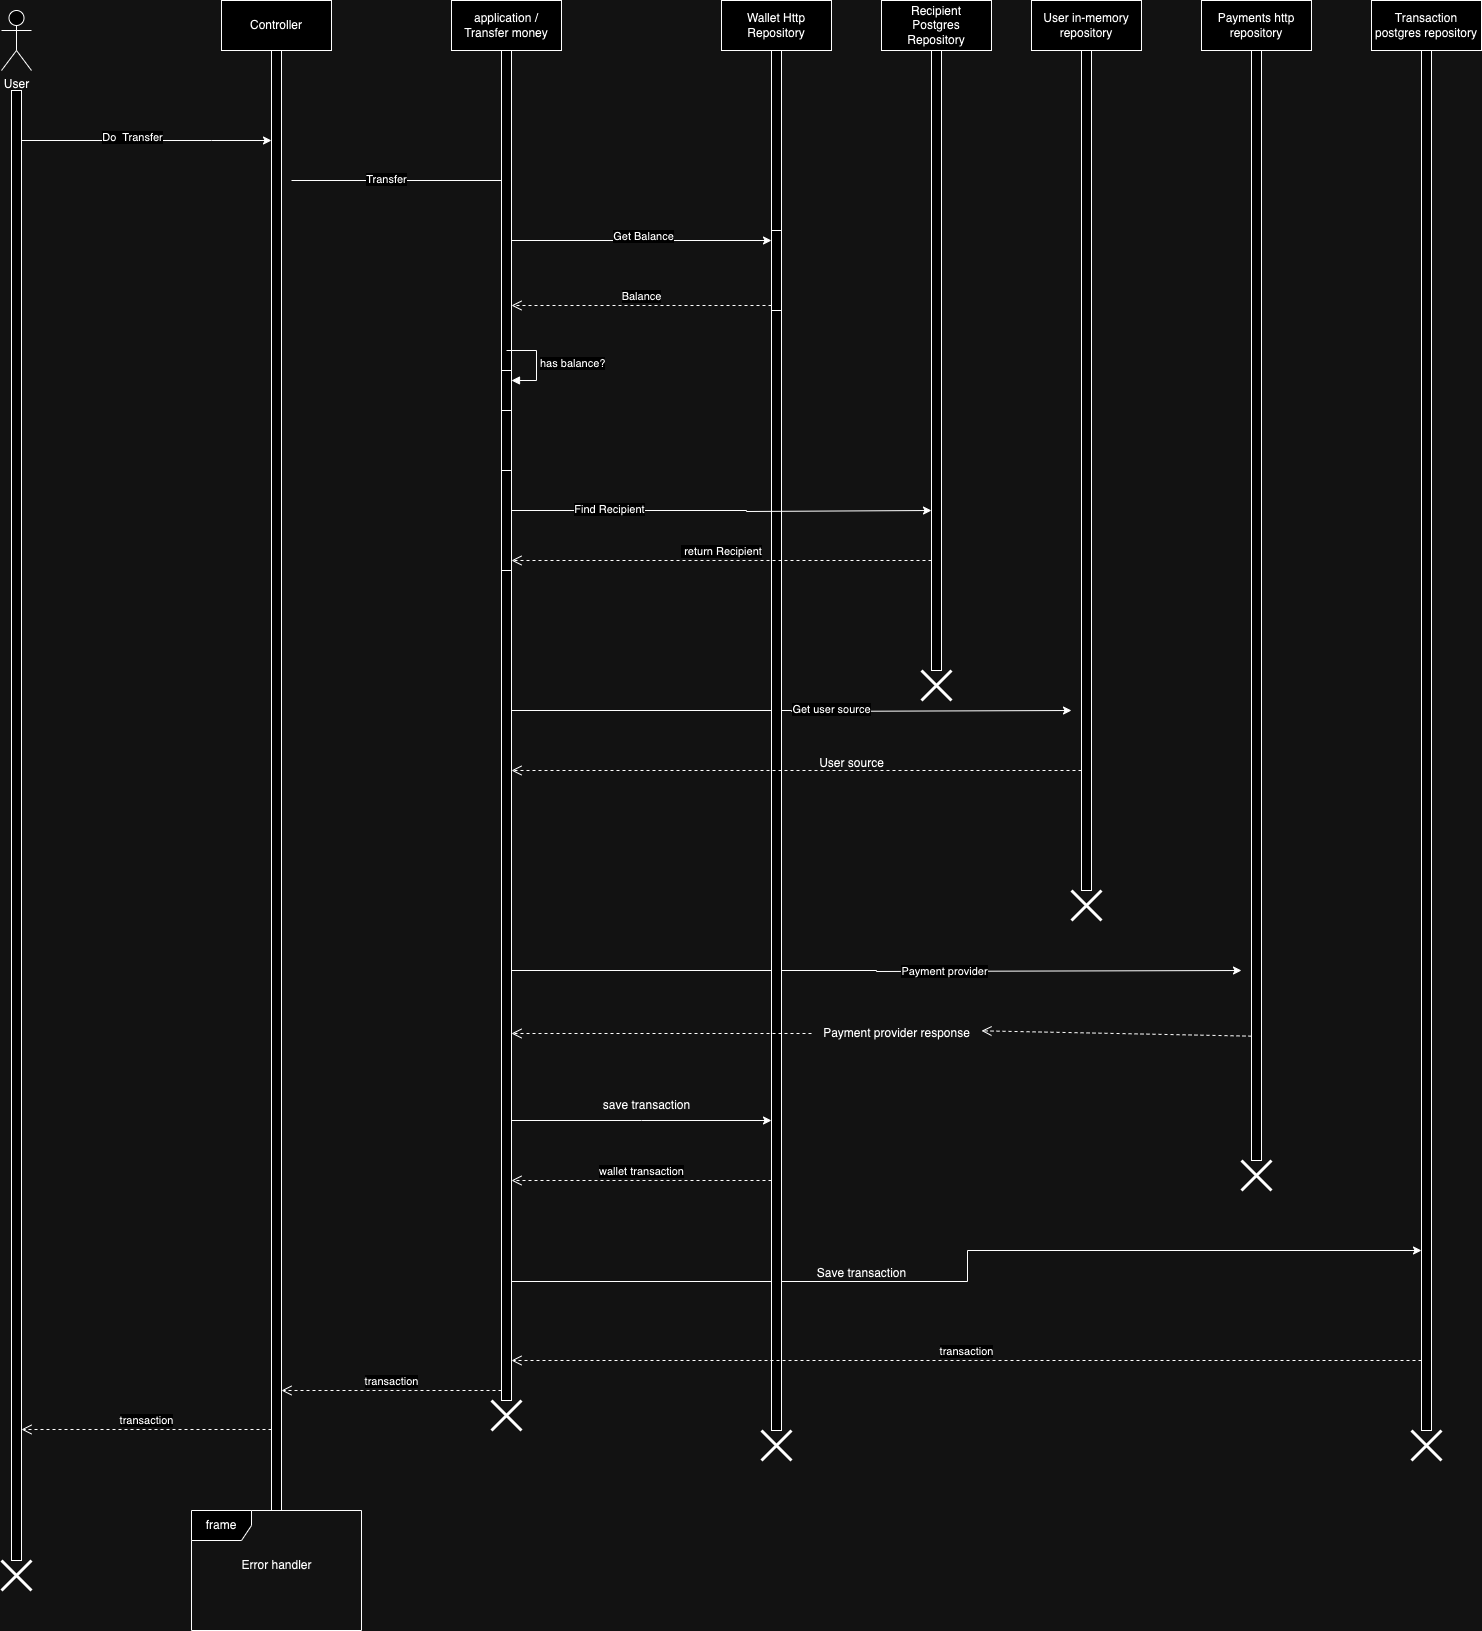

The diagram above was exported from draw.io. Its source (the exported page's mxGraphModel, read from the mxfile embedded in the PNG):
<mxGraphModel dx="1712" dy="1157" grid="1" gridSize="10" guides="1" tooltips="1" connect="1" arrows="1" fold="1" page="1" pageScale="1" pageWidth="850" pageHeight="1100" math="0" shadow="0">
  <root>
    <mxCell id="0" />
    <mxCell id="1" parent="0" />
    <mxCell id="j1mCCaSUfVwKvGMT9pn2-1" value="User" style="shape=umlActor;verticalLabelPosition=bottom;verticalAlign=top;html=1;outlineConnect=0;" parent="1" vertex="1">
      <mxGeometry x="130" y="170" width="30" height="60" as="geometry" />
    </mxCell>
    <mxCell id="j1mCCaSUfVwKvGMT9pn2-2" value="Controller" style="html=1;whiteSpace=wrap;" parent="1" vertex="1">
      <mxGeometry x="350" y="160" width="110" height="50" as="geometry" />
    </mxCell>
    <mxCell id="XD90l8MkM19vRMKyT1ba-3" style="edgeStyle=orthogonalEdgeStyle;rounded=0;orthogonalLoop=1;jettySize=auto;html=1;curved=0;" edge="1" parent="1" source="j1mCCaSUfVwKvGMT9pn2-3" target="XD90l8MkM19vRMKyT1ba-1">
      <mxGeometry relative="1" as="geometry">
        <Array as="points">
          <mxPoint x="340" y="300" />
          <mxPoint x="340" y="300" />
        </Array>
      </mxGeometry>
    </mxCell>
    <mxCell id="XD90l8MkM19vRMKyT1ba-4" value="Do&amp;nbsp; Transfer" style="edgeLabel;html=1;align=center;verticalAlign=middle;resizable=0;points=[];" vertex="1" connectable="0" parent="XD90l8MkM19vRMKyT1ba-3">
      <mxGeometry x="-0.256" y="4" relative="1" as="geometry">
        <mxPoint x="17" as="offset" />
      </mxGeometry>
    </mxCell>
    <mxCell id="j1mCCaSUfVwKvGMT9pn2-3" value="" style="html=1;points=[[0,0,0,0,5],[0,1,0,0,-5],[1,0,0,0,5],[1,1,0,0,-5]];perimeter=orthogonalPerimeter;outlineConnect=0;targetShapes=umlLifeline;portConstraint=eastwest;newEdgeStyle={&quot;curved&quot;:0,&quot;rounded&quot;:0};" parent="1" vertex="1">
      <mxGeometry x="140" y="250" width="10" height="1470" as="geometry" />
    </mxCell>
    <mxCell id="j1mCCaSUfVwKvGMT9pn2-4" value="" style="shape=umlDestroy;whiteSpace=wrap;html=1;strokeWidth=3;targetShapes=umlLifeline;" parent="1" vertex="1">
      <mxGeometry x="130" y="1720" width="30" height="30" as="geometry" />
    </mxCell>
    <mxCell id="XD90l8MkM19vRMKyT1ba-7" style="edgeStyle=orthogonalEdgeStyle;rounded=0;orthogonalLoop=1;jettySize=auto;html=1;curved=0;" edge="1" parent="1">
      <mxGeometry relative="1" as="geometry">
        <mxPoint x="420" y="340" as="sourcePoint" />
        <mxPoint x="640" y="340" as="targetPoint" />
      </mxGeometry>
    </mxCell>
    <mxCell id="XD90l8MkM19vRMKyT1ba-8" value="Transfer" style="edgeLabel;html=1;align=center;verticalAlign=middle;resizable=0;points=[];" vertex="1" connectable="0" parent="XD90l8MkM19vRMKyT1ba-7">
      <mxGeometry x="-0.1455" y="2" relative="1" as="geometry">
        <mxPoint as="offset" />
      </mxGeometry>
    </mxCell>
    <mxCell id="XD90l8MkM19vRMKyT1ba-1" value="" style="html=1;points=[[0,0,0,0,5],[0,1,0,0,-5],[1,0,0,0,5],[1,1,0,0,-5]];perimeter=orthogonalPerimeter;outlineConnect=0;targetShapes=umlLifeline;portConstraint=eastwest;newEdgeStyle={&quot;curved&quot;:0,&quot;rounded&quot;:0};" vertex="1" parent="1">
      <mxGeometry x="400" y="210" width="10" height="1460" as="geometry" />
    </mxCell>
    <mxCell id="XD90l8MkM19vRMKyT1ba-5" value="application / Transfer money" style="html=1;whiteSpace=wrap;" vertex="1" parent="1">
      <mxGeometry x="580" y="160" width="110" height="50" as="geometry" />
    </mxCell>
    <mxCell id="XD90l8MkM19vRMKyT1ba-12" style="edgeStyle=orthogonalEdgeStyle;rounded=0;orthogonalLoop=1;jettySize=auto;html=1;curved=0;" edge="1" parent="1" source="XD90l8MkM19vRMKyT1ba-6" target="XD90l8MkM19vRMKyT1ba-15">
      <mxGeometry relative="1" as="geometry">
        <mxPoint x="820" y="370" as="targetPoint" />
        <Array as="points">
          <mxPoint x="800" y="400" />
          <mxPoint x="800" y="400" />
        </Array>
      </mxGeometry>
    </mxCell>
    <mxCell id="XD90l8MkM19vRMKyT1ba-13" value="Get Balance" style="edgeLabel;html=1;align=center;verticalAlign=middle;resizable=0;points=[];" vertex="1" connectable="0" parent="XD90l8MkM19vRMKyT1ba-12">
      <mxGeometry x="0.0111" y="5" relative="1" as="geometry">
        <mxPoint as="offset" />
      </mxGeometry>
    </mxCell>
    <mxCell id="XD90l8MkM19vRMKyT1ba-40" style="edgeStyle=orthogonalEdgeStyle;rounded=0;orthogonalLoop=1;jettySize=auto;html=1;curved=0;" edge="1" parent="1" source="XD90l8MkM19vRMKyT1ba-6">
      <mxGeometry relative="1" as="geometry">
        <mxPoint x="1200" y="870" as="targetPoint" />
        <Array as="points">
          <mxPoint x="920" y="870" />
          <mxPoint x="920" y="871" />
        </Array>
      </mxGeometry>
    </mxCell>
    <mxCell id="XD90l8MkM19vRMKyT1ba-41" value="Get user source" style="edgeLabel;html=1;align=center;verticalAlign=middle;resizable=0;points=[];" vertex="1" connectable="0" parent="XD90l8MkM19vRMKyT1ba-40">
      <mxGeometry x="0.1444" y="2" relative="1" as="geometry">
        <mxPoint as="offset" />
      </mxGeometry>
    </mxCell>
    <mxCell id="XD90l8MkM19vRMKyT1ba-46" style="edgeStyle=orthogonalEdgeStyle;rounded=0;orthogonalLoop=1;jettySize=auto;html=1;curved=0;" edge="1" parent="1" source="XD90l8MkM19vRMKyT1ba-6">
      <mxGeometry relative="1" as="geometry">
        <mxPoint x="1370" y="1130" as="targetPoint" />
        <Array as="points">
          <mxPoint x="1005" y="1130" />
          <mxPoint x="1005" y="1131" />
        </Array>
      </mxGeometry>
    </mxCell>
    <mxCell id="XD90l8MkM19vRMKyT1ba-47" value="Payment provider" style="edgeLabel;html=1;align=center;verticalAlign=middle;resizable=0;points=[];" vertex="1" connectable="0" parent="XD90l8MkM19vRMKyT1ba-46">
      <mxGeometry x="0.1874" relative="1" as="geometry">
        <mxPoint as="offset" />
      </mxGeometry>
    </mxCell>
    <mxCell id="XD90l8MkM19vRMKyT1ba-53" style="edgeStyle=orthogonalEdgeStyle;rounded=0;orthogonalLoop=1;jettySize=auto;html=1;curved=0;" edge="1" parent="1" source="XD90l8MkM19vRMKyT1ba-6" target="XD90l8MkM19vRMKyT1ba-15">
      <mxGeometry relative="1" as="geometry">
        <Array as="points">
          <mxPoint x="770" y="1280" />
          <mxPoint x="770" y="1280" />
        </Array>
      </mxGeometry>
    </mxCell>
    <mxCell id="XD90l8MkM19vRMKyT1ba-60" style="edgeStyle=orthogonalEdgeStyle;rounded=0;orthogonalLoop=1;jettySize=auto;html=1;curved=0;" edge="1" parent="1">
      <mxGeometry relative="1" as="geometry">
        <mxPoint x="640" y="1440" as="sourcePoint" />
        <mxPoint x="1550" y="1410" as="targetPoint" />
        <Array as="points">
          <mxPoint x="640" y="1441" />
          <mxPoint x="1096" y="1441" />
          <mxPoint x="1096" y="1410" />
        </Array>
      </mxGeometry>
    </mxCell>
    <mxCell id="XD90l8MkM19vRMKyT1ba-6" value="" style="html=1;points=[[0,0,0,0,5],[0,1,0,0,-5],[1,0,0,0,5],[1,1,0,0,-5]];perimeter=orthogonalPerimeter;outlineConnect=0;targetShapes=umlLifeline;portConstraint=eastwest;newEdgeStyle={&quot;curved&quot;:0,&quot;rounded&quot;:0};" vertex="1" parent="1">
      <mxGeometry x="630" y="210" width="10" height="1350" as="geometry" />
    </mxCell>
    <mxCell id="XD90l8MkM19vRMKyT1ba-14" value="Wallet Http Repository" style="html=1;whiteSpace=wrap;" vertex="1" parent="1">
      <mxGeometry x="850" y="160" width="110" height="50" as="geometry" />
    </mxCell>
    <mxCell id="XD90l8MkM19vRMKyT1ba-15" value="" style="html=1;points=[[0,0,0,0,5],[0,1,0,0,-5],[1,0,0,0,5],[1,1,0,0,-5]];perimeter=orthogonalPerimeter;outlineConnect=0;targetShapes=umlLifeline;portConstraint=eastwest;newEdgeStyle={&quot;curved&quot;:0,&quot;rounded&quot;:0};" vertex="1" parent="1">
      <mxGeometry x="900" y="210" width="10" height="1380" as="geometry" />
    </mxCell>
    <mxCell id="XD90l8MkM19vRMKyT1ba-16" value="" style="html=1;points=[[0,0,0,0,5],[0,1,0,0,-5],[1,0,0,0,5],[1,1,0,0,-5]];perimeter=orthogonalPerimeter;outlineConnect=0;targetShapes=umlLifeline;portConstraint=eastwest;newEdgeStyle={&quot;curved&quot;:0,&quot;rounded&quot;:0};" vertex="1" parent="1">
      <mxGeometry x="900" y="390" width="10" height="80" as="geometry" />
    </mxCell>
    <mxCell id="XD90l8MkM19vRMKyT1ba-18" value="Balance" style="html=1;verticalAlign=bottom;endArrow=open;dashed=1;endSize=8;curved=0;rounded=0;exitX=0;exitY=1;exitDx=0;exitDy=-5;" edge="1" source="XD90l8MkM19vRMKyT1ba-16" parent="1" target="XD90l8MkM19vRMKyT1ba-6">
      <mxGeometry relative="1" as="geometry">
        <mxPoint x="830" y="465" as="targetPoint" />
      </mxGeometry>
    </mxCell>
    <mxCell id="XD90l8MkM19vRMKyT1ba-24" value="" style="html=1;points=[[0,0,0,0,5],[0,1,0,0,-5],[1,0,0,0,5],[1,1,0,0,-5]];perimeter=orthogonalPerimeter;outlineConnect=0;targetShapes=umlLifeline;portConstraint=eastwest;newEdgeStyle={&quot;curved&quot;:0,&quot;rounded&quot;:0};" vertex="1" parent="1">
      <mxGeometry x="630" y="530" width="10" height="40" as="geometry" />
    </mxCell>
    <mxCell id="XD90l8MkM19vRMKyT1ba-25" value="has balance?" style="html=1;align=left;spacingLeft=2;endArrow=block;rounded=0;edgeStyle=orthogonalEdgeStyle;curved=0;rounded=0;" edge="1" target="XD90l8MkM19vRMKyT1ba-24" parent="1">
      <mxGeometry relative="1" as="geometry">
        <mxPoint x="635" y="510" as="sourcePoint" />
        <Array as="points">
          <mxPoint x="665" y="540" />
        </Array>
      </mxGeometry>
    </mxCell>
    <mxCell id="XD90l8MkM19vRMKyT1ba-26" value="frame" style="shape=umlFrame;whiteSpace=wrap;html=1;pointerEvents=0;" vertex="1" parent="1">
      <mxGeometry x="320" y="1670" width="170" height="120" as="geometry" />
    </mxCell>
    <mxCell id="XD90l8MkM19vRMKyT1ba-27" value="Error handler" style="text;html=1;align=center;verticalAlign=middle;resizable=0;points=[];autosize=1;strokeColor=none;fillColor=none;" vertex="1" parent="1">
      <mxGeometry x="360" y="1710" width="90" height="30" as="geometry" />
    </mxCell>
    <mxCell id="XD90l8MkM19vRMKyT1ba-28" value="Recipient&lt;br&gt;Postgres Repository" style="html=1;whiteSpace=wrap;" vertex="1" parent="1">
      <mxGeometry x="1010" y="160" width="110" height="50" as="geometry" />
    </mxCell>
    <mxCell id="XD90l8MkM19vRMKyT1ba-29" value="" style="html=1;points=[[0,0,0,0,5],[0,1,0,0,-5],[1,0,0,0,5],[1,1,0,0,-5]];perimeter=orthogonalPerimeter;outlineConnect=0;targetShapes=umlLifeline;portConstraint=eastwest;newEdgeStyle={&quot;curved&quot;:0,&quot;rounded&quot;:0};" vertex="1" parent="1">
      <mxGeometry x="1060" y="210" width="10" height="620" as="geometry" />
    </mxCell>
    <mxCell id="XD90l8MkM19vRMKyT1ba-33" style="edgeStyle=orthogonalEdgeStyle;rounded=0;orthogonalLoop=1;jettySize=auto;html=1;curved=0;" edge="1" parent="1" source="XD90l8MkM19vRMKyT1ba-30">
      <mxGeometry relative="1" as="geometry">
        <mxPoint x="1060" y="670" as="targetPoint" />
        <mxPoint x="590" y="670" as="sourcePoint" />
        <Array as="points">
          <mxPoint x="875" y="670" />
          <mxPoint x="875" y="671" />
        </Array>
      </mxGeometry>
    </mxCell>
    <mxCell id="XD90l8MkM19vRMKyT1ba-34" value="Find Recipient" style="edgeLabel;html=1;align=center;verticalAlign=middle;resizable=0;points=[];" vertex="1" connectable="0" parent="XD90l8MkM19vRMKyT1ba-33">
      <mxGeometry x="-0.0543" y="2" relative="1" as="geometry">
        <mxPoint x="-102" as="offset" />
      </mxGeometry>
    </mxCell>
    <mxCell id="XD90l8MkM19vRMKyT1ba-30" value="" style="html=1;points=[[0,0,0,0,5],[0,1,0,0,-5],[1,0,0,0,5],[1,1,0,0,-5]];perimeter=orthogonalPerimeter;outlineConnect=0;targetShapes=umlLifeline;portConstraint=eastwest;newEdgeStyle={&quot;curved&quot;:0,&quot;rounded&quot;:0};" vertex="1" parent="1">
      <mxGeometry x="630" y="630" width="10" height="100" as="geometry" />
    </mxCell>
    <mxCell id="XD90l8MkM19vRMKyT1ba-36" value="&amp;nbsp;return Recipient" style="html=1;verticalAlign=bottom;endArrow=open;dashed=1;endSize=8;curved=0;rounded=0;" edge="1" parent="1" target="XD90l8MkM19vRMKyT1ba-6">
      <mxGeometry relative="1" as="geometry">
        <mxPoint x="1060" y="720" as="sourcePoint" />
        <mxPoint x="1140" y="720" as="targetPoint" />
        <mxPoint as="offset" />
      </mxGeometry>
    </mxCell>
    <mxCell id="XD90l8MkM19vRMKyT1ba-37" value="User in-memory repository" style="html=1;whiteSpace=wrap;" vertex="1" parent="1">
      <mxGeometry x="1160" y="160" width="110" height="50" as="geometry" />
    </mxCell>
    <mxCell id="XD90l8MkM19vRMKyT1ba-39" value="" style="html=1;points=[[0,0,0,0,5],[0,1,0,0,-5],[1,0,0,0,5],[1,1,0,0,-5]];perimeter=orthogonalPerimeter;outlineConnect=0;targetShapes=umlLifeline;portConstraint=eastwest;newEdgeStyle={&quot;curved&quot;:0,&quot;rounded&quot;:0};" vertex="1" parent="1">
      <mxGeometry x="1210" y="210" width="10" height="840" as="geometry" />
    </mxCell>
    <mxCell id="XD90l8MkM19vRMKyT1ba-42" value="" style="html=1;verticalAlign=bottom;endArrow=open;dashed=1;endSize=8;curved=0;rounded=0;" edge="1" parent="1" target="XD90l8MkM19vRMKyT1ba-6">
      <mxGeometry x="-0.5714" y="190" relative="1" as="geometry">
        <mxPoint x="1210" y="930" as="sourcePoint" />
        <mxPoint x="790" y="930" as="targetPoint" />
        <mxPoint as="offset" />
      </mxGeometry>
    </mxCell>
    <mxCell id="XD90l8MkM19vRMKyT1ba-43" value="User source" style="text;html=1;align=center;verticalAlign=middle;resizable=0;points=[];autosize=1;strokeColor=none;fillColor=none;" vertex="1" parent="1">
      <mxGeometry x="935" y="908" width="90" height="30" as="geometry" />
    </mxCell>
    <mxCell id="XD90l8MkM19vRMKyT1ba-44" value="Payments http repository" style="html=1;whiteSpace=wrap;" vertex="1" parent="1">
      <mxGeometry x="1330" y="160" width="110" height="50" as="geometry" />
    </mxCell>
    <mxCell id="XD90l8MkM19vRMKyT1ba-45" value="" style="html=1;points=[[0,0,0,0,5],[0,1,0,0,-5],[1,0,0,0,5],[1,1,0,0,-5]];perimeter=orthogonalPerimeter;outlineConnect=0;targetShapes=umlLifeline;portConstraint=eastwest;newEdgeStyle={&quot;curved&quot;:0,&quot;rounded&quot;:0};" vertex="1" parent="1">
      <mxGeometry x="1380" y="210" width="10" height="1110" as="geometry" />
    </mxCell>
    <mxCell id="XD90l8MkM19vRMKyT1ba-49" value="" style="html=1;verticalAlign=bottom;endArrow=open;dashed=1;endSize=8;curved=0;rounded=0;" edge="1" parent="1" source="XD90l8MkM19vRMKyT1ba-51" target="XD90l8MkM19vRMKyT1ba-6">
      <mxGeometry x="-0.5714" y="190" relative="1" as="geometry">
        <mxPoint x="1380" y="1200" as="sourcePoint" />
        <mxPoint x="810" y="1200" as="targetPoint" />
        <mxPoint as="offset" />
      </mxGeometry>
    </mxCell>
    <mxCell id="XD90l8MkM19vRMKyT1ba-52" value="" style="html=1;verticalAlign=bottom;endArrow=open;dashed=1;endSize=8;curved=0;rounded=0;" edge="1" parent="1">
      <mxGeometry x="-0.5714" y="190" relative="1" as="geometry">
        <mxPoint x="1380" y="1195.66" as="sourcePoint" />
        <mxPoint x="1110" y="1190.3360563380281" as="targetPoint" />
        <mxPoint as="offset" />
      </mxGeometry>
    </mxCell>
    <mxCell id="XD90l8MkM19vRMKyT1ba-51" value="Payment provider response" style="text;html=1;align=center;verticalAlign=middle;resizable=0;points=[];autosize=1;strokeColor=none;fillColor=none;" vertex="1" parent="1">
      <mxGeometry x="940" y="1178" width="170" height="30" as="geometry" />
    </mxCell>
    <mxCell id="XD90l8MkM19vRMKyT1ba-54" value="save transaction" style="text;html=1;align=center;verticalAlign=middle;resizable=0;points=[];autosize=1;strokeColor=none;fillColor=none;" vertex="1" parent="1">
      <mxGeometry x="720" y="1250" width="110" height="30" as="geometry" />
    </mxCell>
    <mxCell id="XD90l8MkM19vRMKyT1ba-55" value="wallet transaction" style="html=1;verticalAlign=bottom;endArrow=open;dashed=1;endSize=8;curved=0;rounded=0;" edge="1" parent="1" target="XD90l8MkM19vRMKyT1ba-6">
      <mxGeometry relative="1" as="geometry">
        <mxPoint x="900" y="1340" as="sourcePoint" />
        <mxPoint x="820" y="1340" as="targetPoint" />
      </mxGeometry>
    </mxCell>
    <mxCell id="XD90l8MkM19vRMKyT1ba-56" value="Transaction postgres repository&lt;br&gt;" style="html=1;whiteSpace=wrap;" vertex="1" parent="1">
      <mxGeometry x="1500" y="160" width="110" height="50" as="geometry" />
    </mxCell>
    <mxCell id="XD90l8MkM19vRMKyT1ba-57" value="" style="html=1;points=[[0,0,0,0,5],[0,1,0,0,-5],[1,0,0,0,5],[1,1,0,0,-5]];perimeter=orthogonalPerimeter;outlineConnect=0;targetShapes=umlLifeline;portConstraint=eastwest;newEdgeStyle={&quot;curved&quot;:0,&quot;rounded&quot;:0};" vertex="1" parent="1">
      <mxGeometry x="1550" y="210" width="10" height="1380" as="geometry" />
    </mxCell>
    <mxCell id="XD90l8MkM19vRMKyT1ba-61" value="Save transaction" style="text;html=1;align=center;verticalAlign=middle;resizable=0;points=[];autosize=1;strokeColor=none;fillColor=none;" vertex="1" parent="1">
      <mxGeometry x="935" y="1418" width="110" height="30" as="geometry" />
    </mxCell>
    <mxCell id="XD90l8MkM19vRMKyT1ba-62" value="transaction" style="html=1;verticalAlign=bottom;endArrow=open;dashed=1;endSize=8;curved=0;rounded=0;" edge="1" parent="1" target="XD90l8MkM19vRMKyT1ba-6">
      <mxGeometry relative="1" as="geometry">
        <mxPoint x="1550" y="1520" as="sourcePoint" />
        <mxPoint x="1290" y="1520" as="targetPoint" />
      </mxGeometry>
    </mxCell>
    <mxCell id="XD90l8MkM19vRMKyT1ba-64" value="transaction" style="html=1;verticalAlign=bottom;endArrow=open;dashed=1;endSize=8;curved=0;rounded=0;" edge="1" parent="1">
      <mxGeometry relative="1" as="geometry">
        <mxPoint x="630" y="1550" as="sourcePoint" />
        <mxPoint x="410" y="1550" as="targetPoint" />
      </mxGeometry>
    </mxCell>
    <mxCell id="XD90l8MkM19vRMKyT1ba-66" value="" style="shape=umlDestroy;whiteSpace=wrap;html=1;strokeWidth=3;targetShapes=umlLifeline;" vertex="1" parent="1">
      <mxGeometry x="1050" y="830" width="30" height="30" as="geometry" />
    </mxCell>
    <mxCell id="XD90l8MkM19vRMKyT1ba-67" value="" style="shape=umlDestroy;whiteSpace=wrap;html=1;strokeWidth=3;targetShapes=umlLifeline;" vertex="1" parent="1">
      <mxGeometry x="1200" y="1050" width="30" height="30" as="geometry" />
    </mxCell>
    <mxCell id="XD90l8MkM19vRMKyT1ba-68" value="" style="shape=umlDestroy;whiteSpace=wrap;html=1;strokeWidth=3;targetShapes=umlLifeline;" vertex="1" parent="1">
      <mxGeometry x="1370" y="1320" width="30" height="30" as="geometry" />
    </mxCell>
    <mxCell id="XD90l8MkM19vRMKyT1ba-69" value="" style="shape=umlDestroy;whiteSpace=wrap;html=1;strokeWidth=3;targetShapes=umlLifeline;" vertex="1" parent="1">
      <mxGeometry x="1540" y="1590" width="30" height="30" as="geometry" />
    </mxCell>
    <mxCell id="XD90l8MkM19vRMKyT1ba-71" value="" style="shape=umlDestroy;whiteSpace=wrap;html=1;strokeWidth=3;targetShapes=umlLifeline;" vertex="1" parent="1">
      <mxGeometry x="890" y="1590" width="30" height="30" as="geometry" />
    </mxCell>
    <mxCell id="XD90l8MkM19vRMKyT1ba-72" value="" style="shape=umlDestroy;whiteSpace=wrap;html=1;strokeWidth=3;targetShapes=umlLifeline;" vertex="1" parent="1">
      <mxGeometry x="620" y="1560" width="30" height="30" as="geometry" />
    </mxCell>
    <mxCell id="XD90l8MkM19vRMKyT1ba-74" value="transaction" style="html=1;verticalAlign=bottom;endArrow=open;dashed=1;endSize=8;curved=0;rounded=0;" edge="1" parent="1" target="j1mCCaSUfVwKvGMT9pn2-3">
      <mxGeometry relative="1" as="geometry">
        <mxPoint x="400" y="1589" as="sourcePoint" />
        <mxPoint x="180" y="1589" as="targetPoint" />
      </mxGeometry>
    </mxCell>
  </root>
</mxGraphModel>